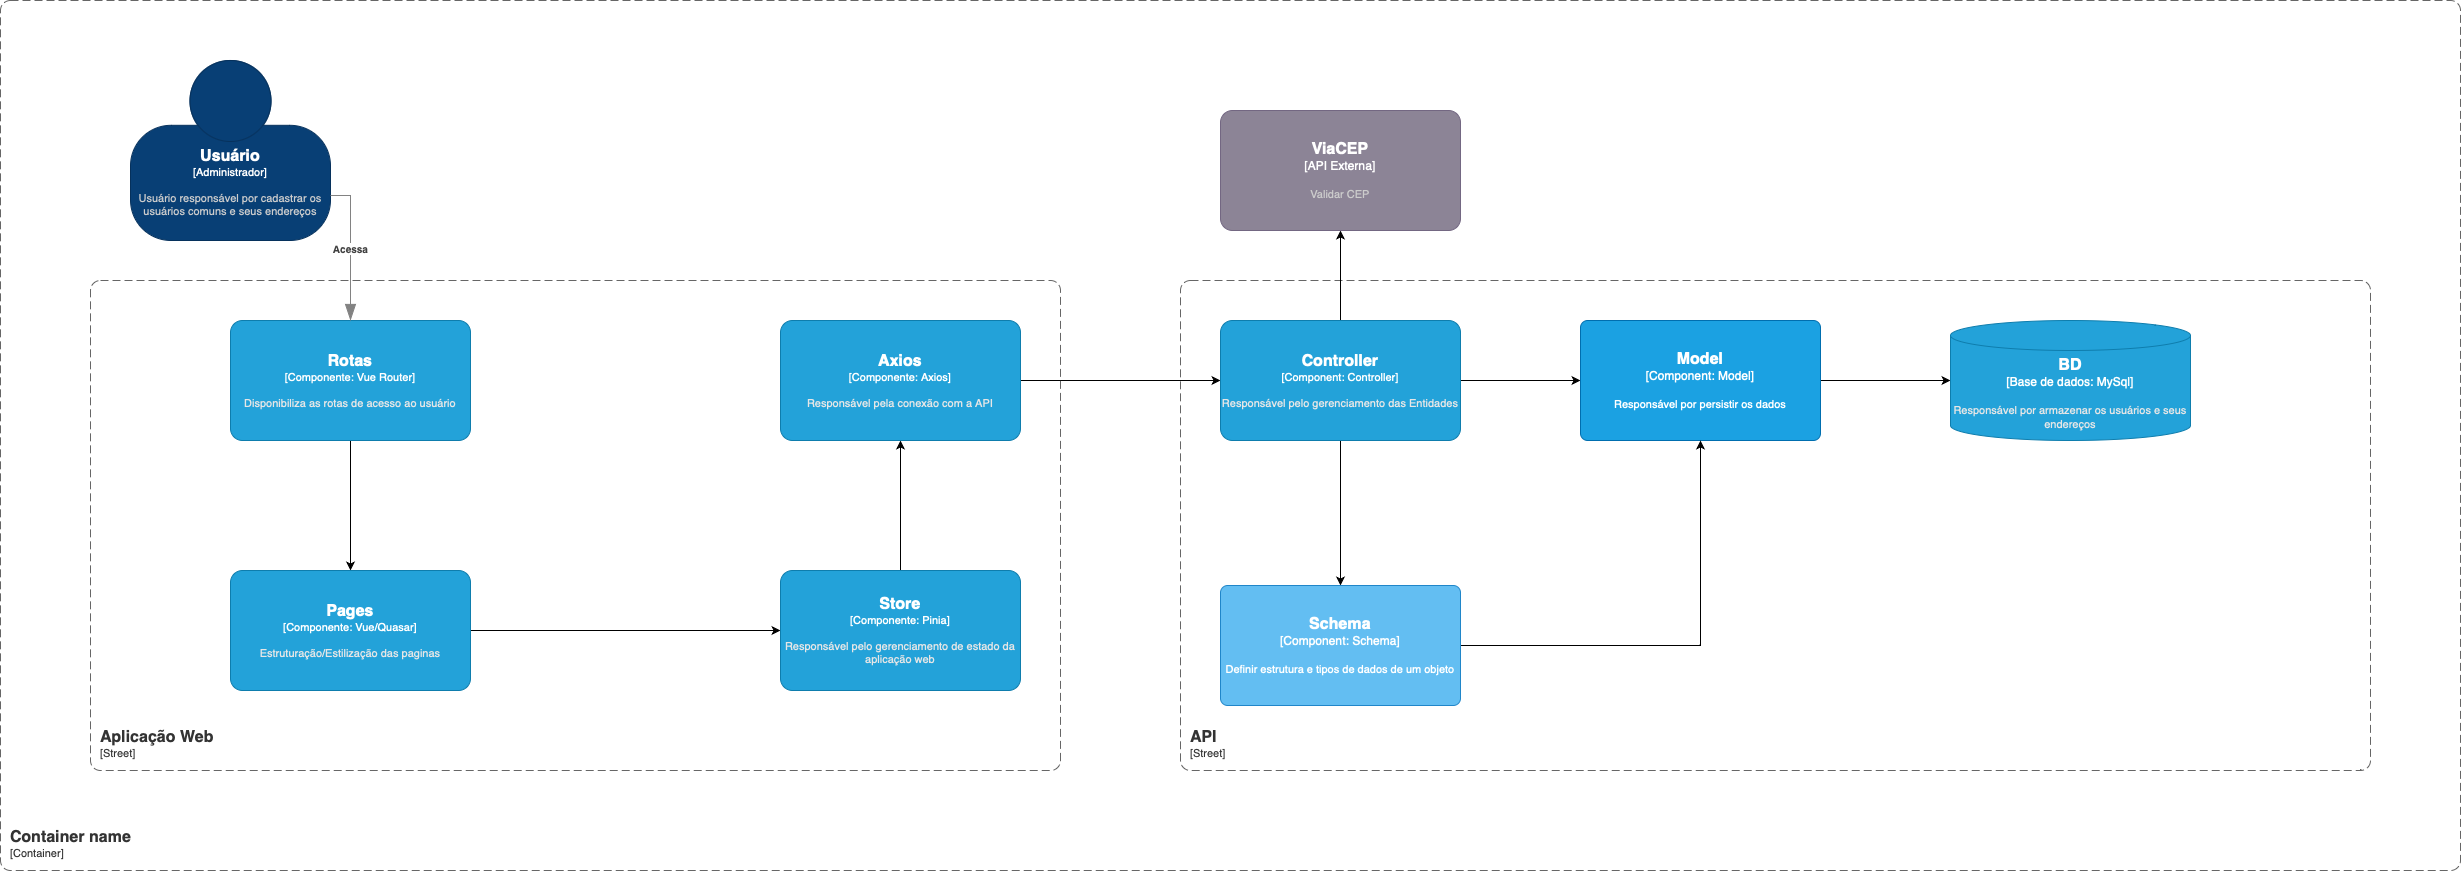

The diagram above was exported from draw.io. Its source (the exported page's mxGraphModel, read from the mxfile embedded in the PNG):
<mxGraphModel dx="1354" dy="1940" grid="1" gridSize="10" guides="1" tooltips="1" connect="1" arrows="1" fold="1" page="1" pageScale="1" pageWidth="827" pageHeight="1169" math="0" shadow="0">
  <root>
    <mxCell id="0" />
    <mxCell id="1" parent="0" />
    <object placeholders="1" c4Name="Usuário" c4Type="Administrador" c4Description="Usuário responsável por cadastrar os usuários comuns e seus endereços" label="&lt;font style=&quot;font-size: 16px&quot;&gt;&lt;b&gt;%c4Name%&lt;/b&gt;&lt;/font&gt;&lt;div&gt;[%c4Type%]&lt;/div&gt;&lt;br&gt;&lt;div&gt;&lt;font style=&quot;font-size: 11px&quot;&gt;&lt;font color=&quot;#cccccc&quot;&gt;%c4Description%&lt;/font&gt;&lt;/div&gt;" id="dVrDniI-i_SqR41Xvx-k-1">
      <mxCell style="html=1;fontSize=11;dashed=0;whiteSpace=wrap;fillColor=#083F75;strokeColor=#06315C;fontColor=#ffffff;shape=mxgraph.c4.person2;align=center;metaEdit=1;points=[[0.5,0,0],[1,0.5,0],[1,0.75,0],[0.75,1,0],[0.5,1,0],[0.25,1,0],[0,0.75,0],[0,0.5,0]];resizable=0;" vertex="1" parent="1">
        <mxGeometry x="430" y="-60" width="200" height="180" as="geometry" />
      </mxCell>
    </object>
    <mxCell id="dVrDniI-i_SqR41Xvx-k-26" style="edgeStyle=orthogonalEdgeStyle;rounded=0;orthogonalLoop=1;jettySize=auto;html=1;" edge="1" parent="1" source="dVrDniI-i_SqR41Xvx-k-2" target="dVrDniI-i_SqR41Xvx-k-4">
      <mxGeometry relative="1" as="geometry" />
    </mxCell>
    <object placeholders="1" c4Name="Rotas" c4Type="Componente" c4Technology="Vue Router" c4Description="Disponibiliza as rotas de acesso ao usuário" label="&lt;font style=&quot;font-size: 16px&quot;&gt;&lt;b&gt;%c4Name%&lt;/b&gt;&lt;/font&gt;&lt;div&gt;[%c4Type%: %c4Technology%]&lt;/div&gt;&lt;br&gt;&lt;div&gt;&lt;font style=&quot;font-size: 11px&quot;&gt;&lt;font color=&quot;#E6E6E6&quot;&gt;%c4Description%&lt;/font&gt;&lt;/div&gt;" id="dVrDniI-i_SqR41Xvx-k-2">
      <mxCell style="rounded=1;whiteSpace=wrap;html=1;fontSize=11;labelBackgroundColor=none;fillColor=#23A2D9;fontColor=#ffffff;align=center;arcSize=10;strokeColor=#0E7DAD;metaEdit=1;resizable=0;points=[[0.25,0,0],[0.5,0,0],[0.75,0,0],[1,0.25,0],[1,0.5,0],[1,0.75,0],[0.75,1,0],[0.5,1,0],[0.25,1,0],[0,0.75,0],[0,0.5,0],[0,0.25,0]];" vertex="1" parent="1">
        <mxGeometry x="530" y="200" width="240" height="120" as="geometry" />
      </mxCell>
    </object>
    <mxCell id="dVrDniI-i_SqR41Xvx-k-27" style="edgeStyle=orthogonalEdgeStyle;rounded=0;orthogonalLoop=1;jettySize=auto;html=1;" edge="1" parent="1" source="dVrDniI-i_SqR41Xvx-k-4" target="dVrDniI-i_SqR41Xvx-k-9">
      <mxGeometry relative="1" as="geometry" />
    </mxCell>
    <object placeholders="1" c4Name="Pages" c4Type="Componente" c4Technology="Vue/Quasar" c4Description="Estruturação/Estilização das paginas" label="&lt;font style=&quot;font-size: 16px&quot;&gt;&lt;b&gt;%c4Name%&lt;/b&gt;&lt;/font&gt;&lt;div&gt;[%c4Type%: %c4Technology%]&lt;/div&gt;&lt;br&gt;&lt;div&gt;&lt;font style=&quot;font-size: 11px&quot;&gt;&lt;font color=&quot;#E6E6E6&quot;&gt;%c4Description%&lt;/font&gt;&lt;/div&gt;" id="dVrDniI-i_SqR41Xvx-k-4">
      <mxCell style="rounded=1;whiteSpace=wrap;html=1;fontSize=11;labelBackgroundColor=none;fillColor=#23A2D9;fontColor=#ffffff;align=center;arcSize=10;strokeColor=#0E7DAD;metaEdit=1;resizable=0;points=[[0.25,0,0],[0.5,0,0],[0.75,0,0],[1,0.25,0],[1,0.5,0],[1,0.75,0],[0.75,1,0],[0.5,1,0],[0.25,1,0],[0,0.75,0],[0,0.5,0],[0,0.25,0]];" vertex="1" parent="1">
        <mxGeometry x="530" y="450" width="240" height="120" as="geometry" />
      </mxCell>
    </object>
    <mxCell id="dVrDniI-i_SqR41Xvx-k-28" style="edgeStyle=orthogonalEdgeStyle;rounded=0;orthogonalLoop=1;jettySize=auto;html=1;" edge="1" parent="1" source="dVrDniI-i_SqR41Xvx-k-9" target="dVrDniI-i_SqR41Xvx-k-12">
      <mxGeometry relative="1" as="geometry" />
    </mxCell>
    <object placeholders="1" c4Name="Store" c4Type="Componente" c4Technology="Pinia" c4Description="Responsável pelo gerenciamento de estado da aplicação web" label="&lt;font style=&quot;font-size: 16px&quot;&gt;&lt;b&gt;%c4Name%&lt;/b&gt;&lt;/font&gt;&lt;div&gt;[%c4Type%: %c4Technology%]&lt;/div&gt;&lt;br&gt;&lt;div&gt;&lt;font style=&quot;font-size: 11px&quot;&gt;&lt;font color=&quot;#E6E6E6&quot;&gt;%c4Description%&lt;/font&gt;&lt;/div&gt;" id="dVrDniI-i_SqR41Xvx-k-9">
      <mxCell style="rounded=1;whiteSpace=wrap;html=1;fontSize=11;labelBackgroundColor=none;fillColor=#23A2D9;fontColor=#ffffff;align=center;arcSize=10;strokeColor=#0E7DAD;metaEdit=1;resizable=0;points=[[0.25,0,0],[0.5,0,0],[0.75,0,0],[1,0.25,0],[1,0.5,0],[1,0.75,0],[0.75,1,0],[0.5,1,0],[0.25,1,0],[0,0.75,0],[0,0.5,0],[0,0.25,0]];" vertex="1" parent="1">
        <mxGeometry x="1080" y="450" width="240" height="120" as="geometry" />
      </mxCell>
    </object>
    <mxCell id="dVrDniI-i_SqR41Xvx-k-49" style="edgeStyle=orthogonalEdgeStyle;rounded=0;orthogonalLoop=1;jettySize=auto;html=1;" edge="1" parent="1" source="dVrDniI-i_SqR41Xvx-k-12" target="dVrDniI-i_SqR41Xvx-k-34">
      <mxGeometry relative="1" as="geometry" />
    </mxCell>
    <object placeholders="1" c4Name="Axios" c4Type="Componente" c4Technology="Axios" c4Description="Responsável pela conexão com a API" label="&lt;font style=&quot;font-size: 16px&quot;&gt;&lt;b&gt;%c4Name%&lt;/b&gt;&lt;/font&gt;&lt;div&gt;[%c4Type%: %c4Technology%]&lt;/div&gt;&lt;br&gt;&lt;div&gt;&lt;font style=&quot;font-size: 11px&quot;&gt;&lt;font color=&quot;#E6E6E6&quot;&gt;%c4Description%&lt;/font&gt;&lt;/div&gt;" id="dVrDniI-i_SqR41Xvx-k-12">
      <mxCell style="rounded=1;whiteSpace=wrap;html=1;fontSize=11;labelBackgroundColor=none;fillColor=#23A2D9;fontColor=#ffffff;align=center;arcSize=10;strokeColor=#0E7DAD;metaEdit=1;resizable=0;points=[[0.25,0,0],[0.5,0,0],[0.75,0,0],[1,0.25,0],[1,0.5,0],[1,0.75,0],[0.75,1,0],[0.5,1,0],[0.25,1,0],[0,0.75,0],[0,0.5,0],[0,0.25,0]];" vertex="1" parent="1">
        <mxGeometry x="1080" y="200" width="240" height="120" as="geometry" />
      </mxCell>
    </object>
    <object placeholders="1" c4Type="Relationship" c4Description="Acessa" label="&lt;div style=&quot;text-align: left&quot;&gt;&lt;div style=&quot;text-align: center&quot;&gt;&lt;b&gt;%c4Description%&lt;/b&gt;&lt;/div&gt;" id="dVrDniI-i_SqR41Xvx-k-25">
      <mxCell style="endArrow=blockThin;html=1;fontSize=10;fontColor=#404040;strokeWidth=1;endFill=1;strokeColor=#828282;elbow=vertical;metaEdit=1;endSize=14;startSize=14;jumpStyle=arc;jumpSize=16;rounded=0;edgeStyle=orthogonalEdgeStyle;exitX=1;exitY=0.75;exitDx=0;exitDy=0;exitPerimeter=0;" edge="1" parent="1" source="dVrDniI-i_SqR41Xvx-k-1" target="dVrDniI-i_SqR41Xvx-k-2">
        <mxGeometry width="240" relative="1" as="geometry">
          <mxPoint x="410" y="300" as="sourcePoint" />
          <mxPoint x="650" y="300" as="targetPoint" />
        </mxGeometry>
      </mxCell>
    </object>
    <object placeholders="1" c4Name="Aplicação Web" c4Type="SystemScopeBoundary" c4Application="Street" label="&lt;font style=&quot;font-size: 16px&quot;&gt;&lt;b&gt;&lt;div style=&quot;text-align: left&quot;&gt;%c4Name%&lt;/div&gt;&lt;/b&gt;&lt;/font&gt;&lt;div style=&quot;text-align: left&quot;&gt;[%c4Application%]&lt;/div&gt;" id="dVrDniI-i_SqR41Xvx-k-29">
      <mxCell style="rounded=1;fontSize=11;whiteSpace=wrap;html=1;dashed=1;arcSize=20;fillColor=none;strokeColor=#666666;fontColor=#333333;labelBackgroundColor=none;align=left;verticalAlign=bottom;labelBorderColor=none;spacingTop=0;spacing=10;dashPattern=8 4;metaEdit=1;rotatable=0;perimeter=rectanglePerimeter;noLabel=0;labelPadding=0;allowArrows=0;connectable=0;expand=0;recursiveResize=0;editable=1;pointerEvents=0;absoluteArcSize=1;points=[[0.25,0,0],[0.5,0,0],[0.75,0,0],[1,0.25,0],[1,0.5,0],[1,0.75,0],[0.75,1,0],[0.5,1,0],[0.25,1,0],[0,0.75,0],[0,0.5,0],[0,0.25,0]];" vertex="1" parent="1">
        <mxGeometry x="390" y="160" width="970" height="490" as="geometry" />
      </mxCell>
    </object>
    <object placeholders="1" c4Name="API" c4Type="SystemScopeBoundary" c4Application="Street" label="&lt;font style=&quot;font-size: 16px&quot;&gt;&lt;b&gt;&lt;div style=&quot;text-align: left&quot;&gt;%c4Name%&lt;/div&gt;&lt;/b&gt;&lt;/font&gt;&lt;div style=&quot;text-align: left&quot;&gt;[%c4Application%]&lt;/div&gt;" id="dVrDniI-i_SqR41Xvx-k-33">
      <mxCell style="rounded=1;fontSize=11;whiteSpace=wrap;html=1;dashed=1;arcSize=20;fillColor=none;strokeColor=#666666;fontColor=#333333;labelBackgroundColor=none;align=left;verticalAlign=bottom;labelBorderColor=none;spacingTop=0;spacing=10;dashPattern=8 4;metaEdit=1;rotatable=0;perimeter=rectanglePerimeter;noLabel=0;labelPadding=0;allowArrows=0;connectable=0;expand=0;recursiveResize=0;editable=1;pointerEvents=0;absoluteArcSize=1;points=[[0.25,0,0],[0.5,0,0],[0.75,0,0],[1,0.25,0],[1,0.5,0],[1,0.75,0],[0.75,1,0],[0.5,1,0],[0.25,1,0],[0,0.75,0],[0,0.5,0],[0,0.25,0]];" vertex="1" parent="1">
        <mxGeometry x="1480" y="160" width="1190" height="490" as="geometry" />
      </mxCell>
    </object>
    <mxCell id="dVrDniI-i_SqR41Xvx-k-42" style="edgeStyle=orthogonalEdgeStyle;rounded=0;orthogonalLoop=1;jettySize=auto;html=1;" edge="1" parent="1" source="dVrDniI-i_SqR41Xvx-k-34" target="dVrDniI-i_SqR41Xvx-k-36">
      <mxGeometry relative="1" as="geometry" />
    </mxCell>
    <mxCell id="dVrDniI-i_SqR41Xvx-k-47" style="edgeStyle=orthogonalEdgeStyle;rounded=0;orthogonalLoop=1;jettySize=auto;html=1;" edge="1" parent="1" source="dVrDniI-i_SqR41Xvx-k-34" target="dVrDniI-i_SqR41Xvx-k-46">
      <mxGeometry relative="1" as="geometry" />
    </mxCell>
    <mxCell id="dVrDniI-i_SqR41Xvx-k-50" style="edgeStyle=orthogonalEdgeStyle;rounded=0;orthogonalLoop=1;jettySize=auto;html=1;" edge="1" parent="1" source="dVrDniI-i_SqR41Xvx-k-34" target="dVrDniI-i_SqR41Xvx-k-35">
      <mxGeometry relative="1" as="geometry" />
    </mxCell>
    <object placeholders="1" c4Name="Controller" c4Type="Component" c4Technology="Controller" c4Description="Responsável pelo gerenciamento das Entidades" label="&lt;font style=&quot;font-size: 16px&quot;&gt;&lt;b&gt;%c4Name%&lt;/b&gt;&lt;/font&gt;&lt;div&gt;[%c4Type%: %c4Technology%]&lt;/div&gt;&lt;br&gt;&lt;div&gt;&lt;font style=&quot;font-size: 11px&quot;&gt;&lt;font color=&quot;#E6E6E6&quot;&gt;%c4Description%&lt;/font&gt;&lt;/div&gt;" id="dVrDniI-i_SqR41Xvx-k-34">
      <mxCell style="rounded=1;whiteSpace=wrap;html=1;fontSize=11;labelBackgroundColor=none;fillColor=#23A2D9;fontColor=#ffffff;align=center;arcSize=10;strokeColor=#0E7DAD;metaEdit=1;resizable=0;points=[[0.25,0,0],[0.5,0,0],[0.75,0,0],[1,0.25,0],[1,0.5,0],[1,0.75,0],[0.75,1,0],[0.5,1,0],[0.25,1,0],[0,0.75,0],[0,0.5,0],[0,0.25,0]];" vertex="1" parent="1">
        <mxGeometry x="1520" y="200" width="240" height="120" as="geometry" />
      </mxCell>
    </object>
    <mxCell id="dVrDniI-i_SqR41Xvx-k-45" style="edgeStyle=orthogonalEdgeStyle;rounded=0;orthogonalLoop=1;jettySize=auto;html=1;" edge="1" parent="1" source="dVrDniI-i_SqR41Xvx-k-35" target="dVrDniI-i_SqR41Xvx-k-44">
      <mxGeometry relative="1" as="geometry" />
    </mxCell>
    <object placeholders="1" c4Name="Model" c4Type="Component" c4Technology="Model" c4Description="Responsável por persistir os dados" label="&lt;font style=&quot;font-size: 16px&quot;&gt;&lt;b&gt;%c4Name%&lt;/b&gt;&lt;/font&gt;&lt;div&gt;[%c4Type%: %c4Technology%]&lt;/div&gt;&lt;br&gt;&lt;div&gt;&lt;font style=&quot;font-size: 11px&quot;&gt;%c4Description%&lt;/font&gt;&lt;/div&gt;" id="dVrDniI-i_SqR41Xvx-k-35">
      <mxCell style="rounded=1;whiteSpace=wrap;html=1;labelBackgroundColor=none;fillColor=#1ba1e2;align=center;arcSize=6;strokeColor=#006EAF;metaEdit=1;resizable=0;points=[[0.25,0,0],[0.5,0,0],[0.75,0,0],[1,0.25,0],[1,0.5,0],[1,0.75,0],[0.75,1,0],[0.5,1,0],[0.25,1,0],[0,0.75,0],[0,0.5,0],[0,0.25,0]];fontColor=#ffffff;" vertex="1" parent="1">
        <mxGeometry x="1880" y="200" width="240" height="120" as="geometry" />
      </mxCell>
    </object>
    <mxCell id="dVrDniI-i_SqR41Xvx-k-43" style="edgeStyle=orthogonalEdgeStyle;rounded=0;orthogonalLoop=1;jettySize=auto;html=1;" edge="1" parent="1" source="dVrDniI-i_SqR41Xvx-k-36" target="dVrDniI-i_SqR41Xvx-k-35">
      <mxGeometry relative="1" as="geometry" />
    </mxCell>
    <object placeholders="1" c4Name="Schema" c4Type="Component" c4Technology="Schema" c4Description="Definir estrutura e tipos de dados de um objeto" label="&lt;font style=&quot;font-size: 16px&quot;&gt;&lt;b&gt;%c4Name%&lt;/b&gt;&lt;/font&gt;&lt;div&gt;[%c4Type%: %c4Technology%]&lt;/div&gt;&lt;br&gt;&lt;div&gt;&lt;font style=&quot;font-size: 11px&quot;&gt;%c4Description%&lt;/font&gt;&lt;/div&gt;" id="dVrDniI-i_SqR41Xvx-k-36">
      <mxCell style="rounded=1;whiteSpace=wrap;html=1;labelBackgroundColor=none;fillColor=#63BEF2;fontColor=#ffffff;align=center;arcSize=6;strokeColor=#2086C9;metaEdit=1;resizable=0;points=[[0.25,0,0],[0.5,0,0],[0.75,0,0],[1,0.25,0],[1,0.5,0],[1,0.75,0],[0.75,1,0],[0.5,1,0],[0.25,1,0],[0,0.75,0],[0,0.5,0],[0,0.25,0]];" vertex="1" parent="1">
        <mxGeometry x="1520" y="465" width="240" height="120" as="geometry" />
      </mxCell>
    </object>
    <object placeholders="1" c4Type="BD" c4Container="Base de dados" c4Technology="MySql" c4Description="Responsável por armazenar os usuários e seus endereços" label="&lt;font style=&quot;font-size: 16px&quot;&gt;&lt;b&gt;%c4Type%&lt;/b&gt;&lt;/font&gt;&lt;div&gt;[%c4Container%:&amp;nbsp;%c4Technology%]&lt;/div&gt;&lt;br&gt;&lt;div&gt;&lt;font style=&quot;font-size: 11px&quot;&gt;&lt;font color=&quot;#E6E6E6&quot;&gt;%c4Description%&lt;/font&gt;&lt;/div&gt;" id="dVrDniI-i_SqR41Xvx-k-44">
      <mxCell style="shape=cylinder3;size=15;whiteSpace=wrap;html=1;boundedLbl=1;rounded=0;labelBackgroundColor=none;fillColor=#23A2D9;fontSize=12;fontColor=#ffffff;align=center;strokeColor=#0E7DAD;metaEdit=1;points=[[0.5,0,0],[1,0.25,0],[1,0.5,0],[1,0.75,0],[0.5,1,0],[0,0.75,0],[0,0.5,0],[0,0.25,0]];resizable=0;" vertex="1" parent="1">
        <mxGeometry x="2250" y="200" width="240" height="120" as="geometry" />
      </mxCell>
    </object>
    <object placeholders="1" c4Name="ViaCEP" c4Type="API Externa" c4Description="Validar CEP" label="&lt;font style=&quot;font-size: 16px&quot;&gt;&lt;b&gt;%c4Name%&lt;/b&gt;&lt;/font&gt;&lt;div&gt;[%c4Type%]&lt;/div&gt;&lt;br&gt;&lt;div&gt;&lt;font style=&quot;font-size: 11px&quot;&gt;&lt;font color=&quot;#cccccc&quot;&gt;%c4Description%&lt;/font&gt;&lt;/div&gt;" id="dVrDniI-i_SqR41Xvx-k-46">
      <mxCell style="rounded=1;whiteSpace=wrap;html=1;labelBackgroundColor=none;fillColor=#8C8496;fontColor=#ffffff;align=center;arcSize=10;strokeColor=#736782;metaEdit=1;resizable=0;points=[[0.25,0,0],[0.5,0,0],[0.75,0,0],[1,0.25,0],[1,0.5,0],[1,0.75,0],[0.75,1,0],[0.5,1,0],[0.25,1,0],[0,0.75,0],[0,0.5,0],[0,0.25,0]];" vertex="1" parent="1">
        <mxGeometry x="1520" y="-10" width="240" height="120" as="geometry" />
      </mxCell>
    </object>
    <object placeholders="1" c4Name="Container name" c4Type="ContainerScopeBoundary" c4Application="Container" label="&lt;font style=&quot;font-size: 16px&quot;&gt;&lt;b&gt;&lt;div style=&quot;text-align: left&quot;&gt;%c4Name%&lt;/div&gt;&lt;/b&gt;&lt;/font&gt;&lt;div style=&quot;text-align: left&quot;&gt;[%c4Application%]&lt;/div&gt;" id="dVrDniI-i_SqR41Xvx-k-55">
      <mxCell style="rounded=1;fontSize=11;whiteSpace=wrap;html=1;dashed=1;arcSize=20;fillColor=none;strokeColor=#666666;fontColor=#333333;labelBackgroundColor=none;align=left;verticalAlign=bottom;labelBorderColor=none;spacingTop=0;spacing=10;dashPattern=8 4;metaEdit=1;rotatable=0;perimeter=rectanglePerimeter;noLabel=0;labelPadding=0;allowArrows=0;connectable=0;expand=0;recursiveResize=0;editable=1;pointerEvents=0;absoluteArcSize=1;points=[[0.25,0,0],[0.5,0,0],[0.75,0,0],[1,0.25,0],[1,0.5,0],[1,0.75,0],[0.75,1,0],[0.5,1,0],[0.25,1,0],[0,0.75,0],[0,0.5,0],[0,0.25,0]];" vertex="1" parent="1">
        <mxGeometry x="300" y="-120" width="2460" height="870" as="geometry" />
      </mxCell>
    </object>
  </root>
</mxGraphModel>